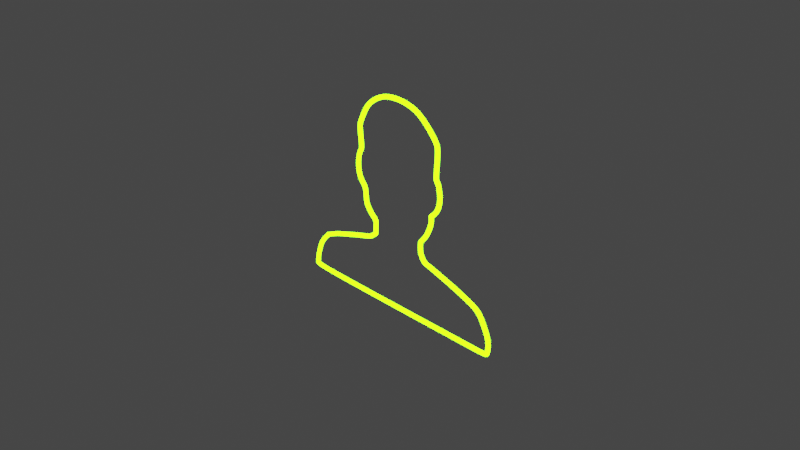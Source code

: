 # Source: person.blend  (saved by Blender 3.2.14; exported with 4.5.12 LTS)
import bpy
from mathutils import Matrix  # noqa: F401  (used for matrix-valued properties, if any)

bpy.ops.wm.read_factory_settings(use_empty=True)
scene = bpy.context.scene
scene.name = 'Scene'

# ---- collections
col_collection = bpy.data.collections.new('Collection'); scene.collection.children.link(col_collection)

# ---- materials (node trees are filled in below, after node groups)
mat_material_001 = bpy.data.materials.new('Material.001')
mat_material_001.use_transparent_shadow = False

# ---- material node trees
mat_material_001.use_nodes = True; mat_material_001.node_tree.nodes.clear()
_N = mat_material_001.node_tree.nodes; _L = mat_material_001.node_tree.links
n0 = _N.new('ShaderNodeOutputMaterial'); n0.name = 'Material Output'; n0.location = (450, 300)
n1 = _N.new('ShaderNodeEmission'); n1.name = 'Emission'; n1.location = (10, 300)
n1.inputs[0].default_value = (0.1691, 1.0, 0.0, 1.0)
n1.inputs[1].default_value = 20.0
n2 = _N.new('ShaderNodeMixShader'); n2.name = 'Mix Shader'; n2.location = (230, 296)
n3 = _N.new('ShaderNodeBsdfGlass'); n3.name = 'Glass BSDF'; n3.location = (-12, 133)
n3.distribution = 'BECKMANN'
n3.inputs[2].default_value = 1.45
_L.new(n1.outputs[0], n2.inputs[1])
_L.new(n2.outputs[0], n0.inputs[0])
_L.new(n3.outputs[0], n2.inputs[2])
n0.is_active_output = True

# ---- world
world_world = bpy.data.worlds.new('World'); scene.world = world_world
world_world.use_nodes = True; world_world.node_tree.nodes.clear()
_N = world_world.node_tree.nodes; _L = world_world.node_tree.links
n0 = _N.new('ShaderNodeOutputWorld'); n0.name = 'World Output'; n0.location = (300, 300)
n1 = _N.new('ShaderNodeBackground'); n1.name = 'Background'; n1.location = (10, 300)
n1.inputs[0].default_value = (0.05088, 0.05088, 0.05088, 1.0)
_L.new(n1.outputs[0], n0.inputs[0])
n0.is_active_output = True
world_world.color = (0.05088, 0.05088, 0.05088)
world_world.use_sun_shadow = False
world_world.sun_shadow_jitter_overblur = 0.0

# ---- cameras
cam_camera = bpy.data.cameras.new('Camera')
cam_camera.clip_end = 100.0
cam_camera.ortho_scale = 7.314

# ---- lights
light_light = bpy.data.lights.new('Light', 'POINT')
light_light.transmission_factor = 0.0
light_light.energy = 1000.0
light_light.shadow_soft_size = 0.1
light_light.shadow_maximum_resolution = 0.006
light_light.use_absolute_resolution = True

# ---- curves / text
cu_nurbscurve = bpy.data.curves.new('NurbsCurve', 'CURVE')
cu_nurbscurve.dimensions = '3D'
_sp = cu_nurbscurve.splines.new('NURBS'); _sp.points.add(63)
_sp.points.foreach_set('co', [-1.628, -0.8067, 1.436e-07, 1.0, -1.062, -0.5651, 1.006e-07, 1.0, -0.9713, -0.5241, 9.333e-08, 1.0, -0.8027, -0.474, 8.44e-08, 1.0, -0.666, -0.4284, 7.629e-08, 1.0, -0.4882, -0.3783, 6.736e-08, 1.0, -0.429, -0.3601, 6.411e-08, 1.0, -0.3606, -0.3008, 5.356e-08, 1.0, -0.356, -0.3054, 5.438e-08, 1.0, -0.3515, -0.1914, 3.409e-08, 1.0, -0.3469, -0.1413, 2.516e-08, 1.0, -0.4153, -0.09571, 1.704e-08, 1.0, -0.4791, -0.01367, 2.435e-09, 1.0, -0.4973, 0.0319, -5.681e-09, 1.0, -0.5019, 0.1458, -2.597e-08, 1.0, -0.5201, 0.2051, -3.652e-08, 1.0, -0.5976, 0.2689, -4.788e-08, 1.0, -0.6204, 0.4375, -7.791e-08, 1.0, -0.5839, 0.5788, -1.031e-07, 1.0, -0.5475, 0.5925, -1.055e-07, 1.0, -0.5839, 0.8386, -1.493e-07, 1.0, -0.5702, 0.8887, -1.583e-07, 1.0, -0.4882, 1.057, -1.883e-07, 1.0, -0.4016, 1.158, -2.061e-07, 1.0, -0.2284, 1.258, -2.24e-07, 1.0, -0.04612, 1.281, -2.281e-07, 1.0, 0.1407, 1.262, -2.248e-07, 1.0, 0.3094, 1.199, -2.134e-07, 1.0, 0.519, 0.9844, -1.753e-07, 1.0, 0.5373, 0.9115, -1.623e-07, 1.0, 0.519, 0.6609, -1.177e-07, 1.0, 0.5145, 0.5925, -1.055e-07, 1.0, 0.5464, 0.5697, -1.014e-07, 1.0, 0.56, 0.5105, -9.09e-08, 1.0, 0.5783, 0.4239, -7.548e-08, 1.0, 0.56, 0.3099, -5.519e-08, 1.0, 0.5145, 0.237, -4.22e-08, 1.0, 0.4643, 0.1914, -3.409e-08, 1.0, 0.4552, 0.1914, -3.409e-08, 1.0, 0.4643, 0.1322, -2.354e-08, 1.0, 0.4415, 0.05013, -8.927e-09, 1.0, 0.396, -0.05013, 8.927e-09, 1.0, 0.3367, -0.1231, 2.191e-08, 1.0, 0.3094, -0.1458, 2.597e-08, 1.0, 0.3094, -0.2188, 3.896e-08, 1.0, 0.3139, -0.2826, 5.032e-08, 1.0, 0.3641, -0.3555, 6.33e-08, 1.0, 0.396, -0.3692, 6.574e-08, 1.0, 0.4461, -0.3783, 6.736e-08, 1.0, 0.5692, -0.4147, 7.385e-08, 1.0, 0.7515, -0.4649, 8.278e-08, 1.0, 0.9657, -0.5378, 9.577e-08, 1.0, 1.125, -0.6016, 1.071e-07, 1.0, 1.189, -0.7155, 1.274e-07, 1.0, 1.28, -0.8796, 1.566e-07, 1.0, 1.253, -1.053, 1.875e-07, 1.0, 1.235, -1.048, 1.867e-07, 1.0, -1.327, -1.053, 1.875e-07, 1.0, -1.336, -1.021, 1.818e-07, 1.0, -1.322, -0.907, 1.615e-07, 1.0, -1.277, -0.7885, 1.404e-07, 1.0, -1.26, -0.7365, 3.092e-07, 1.0, -1.147, -0.5952, 2.841e-07, 1.0, -1.039, -0.5469, 9.739e-08, 1.0])
_sp.order_v = 0
cu_nurbscurve.materials.append(mat_material_001)
cu_nurbscurve.use_path = True
cu_nurbscurve.bevel_depth = 0.025
cu_nurbscurve.fill_mode = 'FULL'

# ---- objects
ob_light = bpy.data.objects.new('Light', light_light)
ob_camera = bpy.data.objects.new('Camera', cam_camera)
ob_empty = bpy.data.objects.new('Empty', None)
ob_nurbscurve = bpy.data.objects.new('NurbsCurve', cu_nurbscurve)

# ---- transforms, parenting, visibility, modifiers, constraints
ob_light.location = (4.076, 1.005, 5.904)
ob_light.rotation_euler = (0.6503, 0.05522, 1.866)
ob_light.lock_rotations_4d = False
ob_light.empty_display_type = 'ARROWS'
ob_light.color = (0.0, 0.0, 0.0, 0.0)
ob_light.lineart.crease_threshold = 0.0
ob_camera.location = (7.359, -6.926, 4.958)
ob_camera.rotation_euler = (1.109, 0.0, 0.8149)
ob_camera.lock_rotations_4d = False
ob_camera.empty_display_type = 'ARROWS'
ob_camera.color = (0.0, 0.0, 0.0, 0.0)
ob_camera.display_type = 'WIRE'
ob_camera.lineart.crease_threshold = 0.0
ob_empty.location = (-11.01, 6.144e-08, -0.4573)
ob_empty.rotation_euler = (1.571, 0.0, 3.142)
ob_empty.empty_display_type = 'IMAGE'
ob_empty.empty_display_size = 5.0
ob_empty.empty_image_offset = (-2.698, -0.3857)
ob_nurbscurve.location = (0.0, 0.0, 0.0)
ob_nurbscurve.rotation_euler = (1.571, -0.0, 0.0)

# ---- collection membership
col_collection.objects.link(ob_light)
col_collection.objects.link(ob_camera)
col_collection.objects.link(ob_empty)
col_collection.objects.link(ob_nurbscurve)

# ---- scene / render settings (as saved in the file)
scene.camera = ob_camera
scene.frame_start = 1; scene.frame_end = 250; scene.frame_set(1)
scene.render.engine = 'BLENDER_EEVEE_NEXT'
scene.cycles.use_denoising = False
scene.cycles.samples = 128
scene.cycles.sampling_pattern = 'TABULATED_SOBOL'
scene.cycles.use_adaptive_sampling = False
scene.cycles.use_light_tree = False
scene.view_settings.view_transform = 'Filmic'
bpy.context.view_layer.update()
